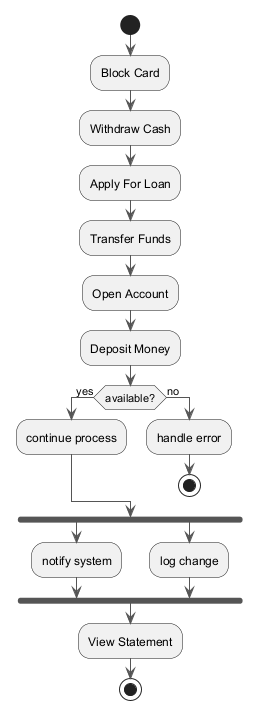

The diagram above was rendered by PlantUML. Its source (embedded in the PNG):
@startuml
skinparam backgroundColor #FFFFFF
skinparam classBackgroundColor #F3E5F5
skinparam classBorderColor #6A1B9A
skinparam ArrowColor #555555
start
:Block Card;
:Withdraw Cash;
:Apply For Loan;
:Transfer Funds;
:Open Account;
:Deposit Money;
if (available?) then (yes)
:continue process;
else (no)
:handle error;
stop
endif
fork
:notify system;
fork again
:log change;
end fork
:View Statement;
stop
@enduml